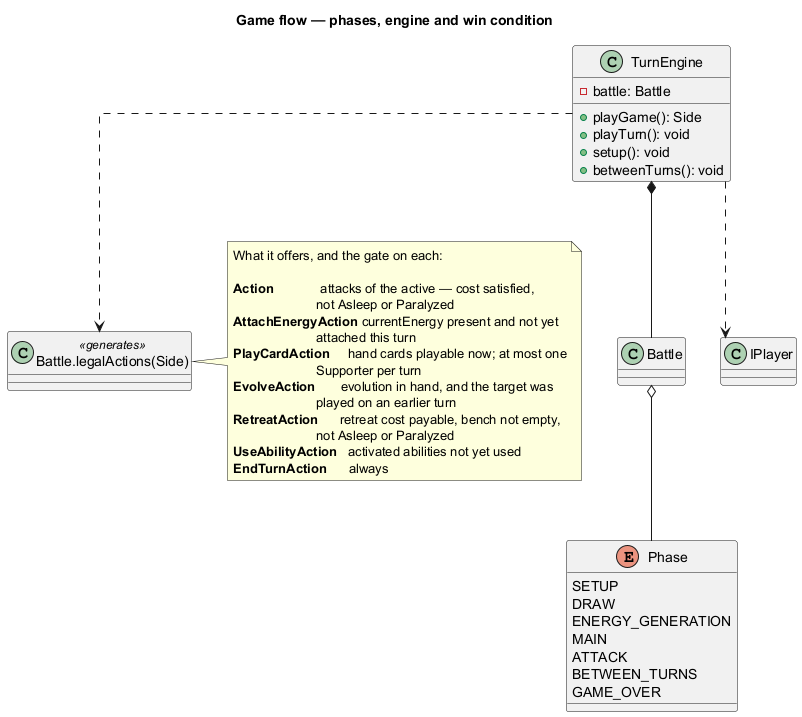

The diagram above was rendered by PlantUML. Its source (embedded in the PNG):
@startuml
title Game flow — phases, engine and win condition

skinparam linetype ortho

enum Phase {
    SETUP
    DRAW
    ENERGY_GENERATION
    MAIN
    ATTACK
    BETWEEN_TURNS
    GAME_OVER
}

class TurnEngine {
    - battle: Battle

    + playGame(): Side
    + playTurn(): void
    + setup(): void
    + betweenTurns(): void
}

/'
  The bridge between the model and an agent: everything a player may do this
  turn, as one uniform list of IAction. Without it there is no simulator, only
  a card renderer.
'/
class "Battle.legalActions(Side)" as LegalActions <<generates>> {
}

note right of LegalActions
  What it offers, and the gate on each:

  **Action**             attacks of the active — cost satisfied,
                         not Asleep or Paralyzed
  **AttachEnergyAction** currentEnergy present and not yet
                         attached this turn
  **PlayCardAction**     hand cards playable now; at most one
                         Supporter per turn
  **EvolveAction**       evolution in hand, and the target was
                         played on an earlier turn
  **RetreatAction**      retreat cost payable, bench not empty,
                         not Asleep or Paralyzed
  **UseAbilityAction**   activated abilities not yet used
  **EndTurnAction**      always
end note

TurnEngine *-- Battle
TurnEngine ..> LegalActions
TurnEngine ..> IPlayer
Battle o-- Phase

@enduml